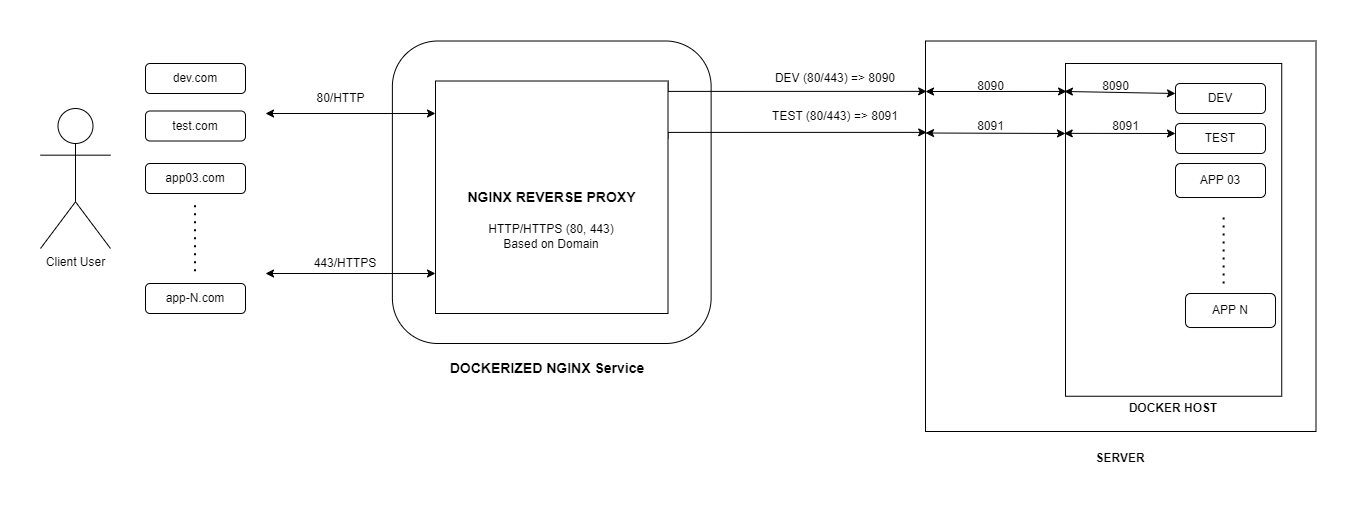

The diagram above was exported from draw.io. Its source (the exported page's mxGraphModel, read from the mxfile embedded in the PNG):
<mxGraphModel dx="2284" dy="699" grid="1" gridSize="10" guides="1" tooltips="1" connect="1" arrows="1" fold="1" page="1" pageScale="1" pageWidth="850" pageHeight="1100" math="0" shadow="0">
  <root>
    <mxCell id="0" />
    <mxCell id="1" parent="0" />
    <mxCell id="7v0O6ezuNFDBjv9YsfEe-1" value="DEV" style="rounded=1;whiteSpace=wrap;html=1;" vertex="1" parent="1">
      <mxGeometry x="710" y="210" width="90" height="30" as="geometry" />
    </mxCell>
    <mxCell id="7v0O6ezuNFDBjv9YsfEe-2" value="TEST" style="rounded=1;whiteSpace=wrap;html=1;" vertex="1" parent="1">
      <mxGeometry x="710" y="250" width="90" height="30" as="geometry" />
    </mxCell>
    <mxCell id="7v0O6ezuNFDBjv9YsfEe-3" value="" style="whiteSpace=wrap;html=1;aspect=fixed;fillColor=none;" vertex="1" parent="1">
      <mxGeometry x="460" y="167.5" width="390.5" height="390.5" as="geometry" />
    </mxCell>
    <mxCell id="7v0O6ezuNFDBjv9YsfEe-5" value="&lt;b&gt;SERVER&lt;/b&gt;" style="text;html=1;strokeColor=none;fillColor=none;align=center;verticalAlign=middle;whiteSpace=wrap;rounded=0;" vertex="1" parent="1">
      <mxGeometry x="625.25" y="570" width="60" height="30" as="geometry" />
    </mxCell>
    <mxCell id="7v0O6ezuNFDBjv9YsfEe-6" value="" style="endArrow=classic;startArrow=classic;html=1;rounded=0;" edge="1" parent="1">
      <mxGeometry width="50" height="50" relative="1" as="geometry">
        <mxPoint x="-200" y="240" as="sourcePoint" />
        <mxPoint x="-30" y="240" as="targetPoint" />
      </mxGeometry>
    </mxCell>
    <mxCell id="7v0O6ezuNFDBjv9YsfEe-7" value="" style="endArrow=classic;startArrow=classic;html=1;rounded=0;" edge="1" parent="1">
      <mxGeometry width="50" height="50" relative="1" as="geometry">
        <mxPoint x="-200" y="400" as="sourcePoint" />
        <mxPoint x="-30" y="400" as="targetPoint" />
      </mxGeometry>
    </mxCell>
    <mxCell id="7v0O6ezuNFDBjv9YsfEe-9" value="443/HTTPS" style="text;html=1;strokeColor=none;fillColor=none;align=center;verticalAlign=middle;whiteSpace=wrap;rounded=0;" vertex="1" parent="1">
      <mxGeometry x="-150" y="375" width="60" height="30" as="geometry" />
    </mxCell>
    <mxCell id="7v0O6ezuNFDBjv9YsfEe-10" value="80/HTTP" style="text;html=1;align=center;verticalAlign=middle;resizable=0;points=[];autosize=1;strokeColor=none;fillColor=none;" vertex="1" parent="1">
      <mxGeometry x="-160" y="210" width="70" height="30" as="geometry" />
    </mxCell>
    <mxCell id="7v0O6ezuNFDBjv9YsfEe-11" value="" style="rounded=0;whiteSpace=wrap;html=1;fillColor=none;glass=0;" vertex="1" parent="1">
      <mxGeometry x="600" y="190" width="216.25" height="332.75" as="geometry" />
    </mxCell>
    <mxCell id="7v0O6ezuNFDBjv9YsfEe-12" value="&lt;b&gt;DOCKER HOST&lt;/b&gt;" style="text;html=1;strokeColor=none;fillColor=none;align=center;verticalAlign=middle;whiteSpace=wrap;rounded=0;" vertex="1" parent="1">
      <mxGeometry x="658.13" y="520" width="100" height="30" as="geometry" />
    </mxCell>
    <mxCell id="7v0O6ezuNFDBjv9YsfEe-16" value="" style="endArrow=classic;startArrow=classic;html=1;rounded=0;exitX=-0.005;exitY=0.084;exitDx=0;exitDy=0;exitPerimeter=0;" edge="1" parent="1" source="7v0O6ezuNFDBjv9YsfEe-11">
      <mxGeometry width="50" height="50" relative="1" as="geometry">
        <mxPoint x="620" y="220" as="sourcePoint" />
        <mxPoint x="710" y="220" as="targetPoint" />
      </mxGeometry>
    </mxCell>
    <mxCell id="7v0O6ezuNFDBjv9YsfEe-17" value="8090" style="text;html=1;align=center;verticalAlign=middle;resizable=0;points=[];autosize=1;strokeColor=none;fillColor=none;" vertex="1" parent="1">
      <mxGeometry x="625.25" y="197.5" width="50" height="30" as="geometry" />
    </mxCell>
    <mxCell id="7v0O6ezuNFDBjv9YsfEe-18" value="" style="endArrow=classic;startArrow=classic;html=1;rounded=0;exitX=-0.006;exitY=0.21;exitDx=0;exitDy=0;exitPerimeter=0;" edge="1" parent="1" source="7v0O6ezuNFDBjv9YsfEe-11">
      <mxGeometry width="50" height="50" relative="1" as="geometry">
        <mxPoint x="620" y="270" as="sourcePoint" />
        <mxPoint x="710" y="260" as="targetPoint" />
      </mxGeometry>
    </mxCell>
    <mxCell id="7v0O6ezuNFDBjv9YsfEe-19" value="8091" style="text;html=1;align=center;verticalAlign=middle;resizable=0;points=[];autosize=1;strokeColor=none;fillColor=none;" vertex="1" parent="1">
      <mxGeometry x="635.25" y="237.5" width="50" height="30" as="geometry" />
    </mxCell>
    <mxCell id="7v0O6ezuNFDBjv9YsfEe-31" style="edgeStyle=orthogonalEdgeStyle;rounded=0;orthogonalLoop=1;jettySize=auto;html=1;exitX=1;exitY=0;exitDx=0;exitDy=0;entryX=0.003;entryY=0.129;entryDx=0;entryDy=0;entryPerimeter=0;" edge="1" parent="1" source="7v0O6ezuNFDBjv9YsfEe-20" target="7v0O6ezuNFDBjv9YsfEe-3">
      <mxGeometry relative="1" as="geometry">
        <Array as="points">
          <mxPoint x="203" y="218" />
        </Array>
      </mxGeometry>
    </mxCell>
    <mxCell id="7v0O6ezuNFDBjv9YsfEe-32" style="edgeStyle=orthogonalEdgeStyle;rounded=0;orthogonalLoop=1;jettySize=auto;html=1;exitX=1;exitY=0.25;exitDx=0;exitDy=0;entryX=0.003;entryY=0.234;entryDx=0;entryDy=0;entryPerimeter=0;" edge="1" parent="1" source="7v0O6ezuNFDBjv9YsfEe-20" target="7v0O6ezuNFDBjv9YsfEe-3">
      <mxGeometry relative="1" as="geometry">
        <mxPoint x="450" y="260" as="targetPoint" />
        <Array as="points">
          <mxPoint x="203" y="259" />
        </Array>
      </mxGeometry>
    </mxCell>
    <mxCell id="7v0O6ezuNFDBjv9YsfEe-20" value="&lt;b&gt;&lt;font style=&quot;font-size: 14px;&quot;&gt;NGINX REVERSE PROXY&lt;/font&gt;&lt;/b&gt;" style="whiteSpace=wrap;html=1;aspect=fixed;" vertex="1" parent="1">
      <mxGeometry x="-30" y="207.5" width="232.5" height="232.5" as="geometry" />
    </mxCell>
    <mxCell id="7v0O6ezuNFDBjv9YsfEe-21" value="" style="endArrow=classic;startArrow=classic;html=1;rounded=0;entryX=0.005;entryY=0.084;entryDx=0;entryDy=0;entryPerimeter=0;" edge="1" parent="1" target="7v0O6ezuNFDBjv9YsfEe-11">
      <mxGeometry width="50" height="50" relative="1" as="geometry">
        <mxPoint x="460" y="218" as="sourcePoint" />
        <mxPoint x="570" y="217.5" as="targetPoint" />
      </mxGeometry>
    </mxCell>
    <mxCell id="7v0O6ezuNFDBjv9YsfEe-22" value="8090" style="text;html=1;align=center;verticalAlign=middle;resizable=0;points=[];autosize=1;strokeColor=none;fillColor=none;" vertex="1" parent="1">
      <mxGeometry x="500" y="197.5" width="50" height="30" as="geometry" />
    </mxCell>
    <mxCell id="7v0O6ezuNFDBjv9YsfEe-23" value="" style="endArrow=classic;startArrow=classic;html=1;rounded=0;exitX=0.003;exitY=0.134;exitDx=0;exitDy=0;exitPerimeter=0;" edge="1" parent="1">
      <mxGeometry width="50" height="50" relative="1" as="geometry">
        <mxPoint x="460" y="259.5" as="sourcePoint" />
        <mxPoint x="600" y="260" as="targetPoint" />
      </mxGeometry>
    </mxCell>
    <mxCell id="7v0O6ezuNFDBjv9YsfEe-24" value="8091" style="text;html=1;align=center;verticalAlign=middle;resizable=0;points=[];autosize=1;strokeColor=none;fillColor=none;" vertex="1" parent="1">
      <mxGeometry x="500" y="237.5" width="50" height="30" as="geometry" />
    </mxCell>
    <mxCell id="7v0O6ezuNFDBjv9YsfEe-28" value="DEV (80/443) =&amp;gt; 8090" style="text;html=1;strokeColor=none;fillColor=none;align=center;verticalAlign=middle;whiteSpace=wrap;rounded=0;" vertex="1" parent="1">
      <mxGeometry x="300" y="190" width="140" height="30" as="geometry" />
    </mxCell>
    <mxCell id="7v0O6ezuNFDBjv9YsfEe-30" value="HTTP/HTTPS (80, 443)&lt;br&gt;Based on Domain" style="text;html=1;strokeColor=none;fillColor=none;align=center;verticalAlign=middle;whiteSpace=wrap;rounded=0;" vertex="1" parent="1">
      <mxGeometry x="18.129999999999995" y="347.75" width="136.25" height="30" as="geometry" />
    </mxCell>
    <mxCell id="7v0O6ezuNFDBjv9YsfEe-33" value="TEST (80/443) =&amp;gt; 8091" style="text;html=1;strokeColor=none;fillColor=none;align=center;verticalAlign=middle;whiteSpace=wrap;rounded=0;" vertex="1" parent="1">
      <mxGeometry x="300" y="227.5" width="140" height="30" as="geometry" />
    </mxCell>
    <mxCell id="7v0O6ezuNFDBjv9YsfEe-34" value="Client User" style="shape=umlActor;verticalLabelPosition=bottom;verticalAlign=top;html=1;outlineConnect=0;" vertex="1" parent="1">
      <mxGeometry x="-425" y="235" width="70" height="140" as="geometry" />
    </mxCell>
    <mxCell id="7v0O6ezuNFDBjv9YsfEe-37" value="APP 03" style="rounded=1;whiteSpace=wrap;html=1;" vertex="1" parent="1">
      <mxGeometry x="710" y="290" width="90" height="34" as="geometry" />
    </mxCell>
    <mxCell id="7v0O6ezuNFDBjv9YsfEe-38" value="" style="endArrow=none;dashed=1;html=1;dashPattern=1 3;strokeWidth=2;rounded=0;" edge="1" parent="1">
      <mxGeometry width="50" height="50" relative="1" as="geometry">
        <mxPoint x="758.13" y="410" as="sourcePoint" />
        <mxPoint x="758.13" y="340" as="targetPoint" />
      </mxGeometry>
    </mxCell>
    <mxCell id="7v0O6ezuNFDBjv9YsfEe-39" value="APP N" style="rounded=1;whiteSpace=wrap;html=1;" vertex="1" parent="1">
      <mxGeometry x="720" y="420" width="90" height="34" as="geometry" />
    </mxCell>
    <mxCell id="7v0O6ezuNFDBjv9YsfEe-40" value="dev.com" style="rounded=1;whiteSpace=wrap;html=1;" vertex="1" parent="1">
      <mxGeometry x="-320" y="190" width="100" height="30" as="geometry" />
    </mxCell>
    <mxCell id="7v0O6ezuNFDBjv9YsfEe-41" value="test.com" style="rounded=1;whiteSpace=wrap;html=1;" vertex="1" parent="1">
      <mxGeometry x="-320" y="237.5" width="100" height="30" as="geometry" />
    </mxCell>
    <mxCell id="7v0O6ezuNFDBjv9YsfEe-42" value="app03.com" style="rounded=1;whiteSpace=wrap;html=1;" vertex="1" parent="1">
      <mxGeometry x="-320" y="290" width="100" height="30" as="geometry" />
    </mxCell>
    <mxCell id="7v0O6ezuNFDBjv9YsfEe-43" value="app-N.com" style="rounded=1;whiteSpace=wrap;html=1;" vertex="1" parent="1">
      <mxGeometry x="-320" y="410" width="100" height="30" as="geometry" />
    </mxCell>
    <mxCell id="7v0O6ezuNFDBjv9YsfEe-44" value="" style="endArrow=none;dashed=1;html=1;dashPattern=1 3;strokeWidth=2;rounded=0;" edge="1" parent="1">
      <mxGeometry width="50" height="50" relative="1" as="geometry">
        <mxPoint x="-270.5" y="397.75" as="sourcePoint" />
        <mxPoint x="-270.5" y="327.75" as="targetPoint" />
      </mxGeometry>
    </mxCell>
    <mxCell id="7v0O6ezuNFDBjv9YsfEe-45" value="" style="rounded=1;whiteSpace=wrap;html=1;fillColor=none;" vertex="1" parent="1">
      <mxGeometry x="-73.12" y="167.5" width="318.75" height="302.5" as="geometry" />
    </mxCell>
    <mxCell id="7v0O6ezuNFDBjv9YsfEe-46" value="&lt;b&gt;&lt;font style=&quot;font-size: 14px;&quot;&gt;DOCKERIZED NGINX Service&lt;/font&gt;&lt;/b&gt;" style="text;html=1;strokeColor=none;fillColor=none;align=center;verticalAlign=middle;whiteSpace=wrap;rounded=0;" vertex="1" parent="1">
      <mxGeometry x="-20" y="480" width="204.38" height="30" as="geometry" />
    </mxCell>
  </root>
</mxGraphModel>